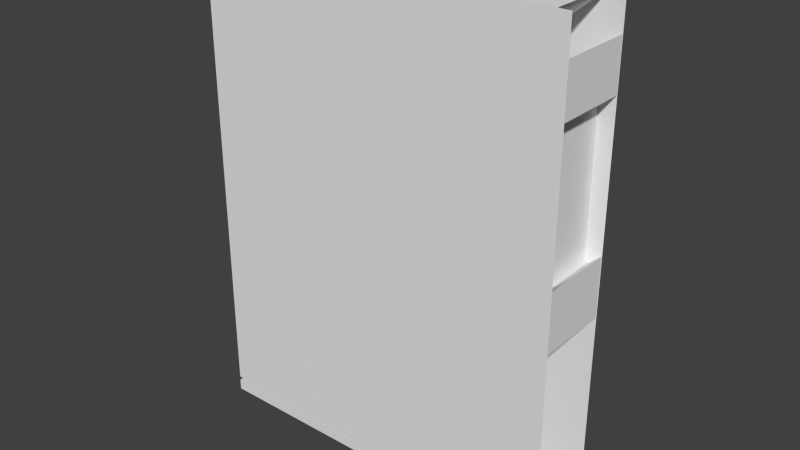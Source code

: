# Source: level.blend  (saved by Blender 2.76.0; exported with 4.5.12 LTS)
import bpy
from mathutils import Matrix  # noqa: F401  (used for matrix-valued properties, if any)

bpy.ops.wm.read_factory_settings(use_empty=True)
scene = bpy.context.scene
scene.name = 'Scene'

# ---- collections
col_collection_1 = bpy.data.collections.new('Collection 1'); scene.collection.children.link(col_collection_1)

# ---- materials (node trees are filled in below, after node groups)
mat_table = bpy.data.materials.new('Table')
mat_table.alpha_threshold = 0.0
mat_table.use_transparent_shadow = False
mat_table.roughness = 0.5
mat_table.line_color = (0.0, 0.0, 0.0, 1.0)

# ---- material node trees

# ---- world
world_world = bpy.data.worlds.new('World'); scene.world = world_world
world_world.color = (0.05088, 0.05088, 0.05088)
world_world.use_sun_shadow = False
world_world.sun_shadow_jitter_overblur = 0.0
world_world.cycles.sampling_method = 'MANUAL'
world_world.cycles.sample_map_resolution = 256

# ---- meshes
me_cube_003 = bpy.data.meshes.new('Cube.003')
me_cube_003.from_pydata([(-10.0, -4.0, -0.3), (-10.0, -4.0, 0.3), (-10.0, 2.235e-07, -0.3), (-10.0, 2.235e-07, 0.3), (10.0, -4.0, -0.3), (10.0, -4.0, 0.3), (10.0, 2.235e-07, -0.3), (10.0, 2.235e-07, 0.3)], [], [(1, 3, 2, 0), (3, 7, 6, 2), (7, 5, 4, 6), (5, 1, 0, 4), (0, 2, 6, 4), (5, 7, 3, 1)])
me_cube_003.use_remesh_preserve_volume = False
me_cube_003.use_remesh_preserve_attributes = False
me_cube_003.use_mirror_vertex_groups = False
me_cube_003.update()
me_plane_003 = bpy.data.meshes.new('Plane.003')
me_plane_003.from_pydata([(-10.0, -12.5, 0.0), (10.0, -12.5, 0.0), (-10.0, 12.5, 0.0), (10.0, 12.5, 0.0)], [], [(0, 1, 3, 2)])
me_plane_003.use_remesh_preserve_volume = False
me_plane_003.use_remesh_preserve_attributes = False
me_plane_003.use_mirror_vertex_groups = False
me_plane_003.update()
me_plane_002 = bpy.data.meshes.new('Plane.002')
me_plane_002.from_pydata([(-10.0, -12.5, 0.0), (10.0, -12.5, 0.0), (-10.0, 12.5, 0.0), (10.0, 12.5, 0.0)], [], [(0, 1, 3, 2)])
me_plane_002.use_remesh_preserve_volume = False
me_plane_002.use_remesh_preserve_attributes = False
me_plane_002.use_mirror_vertex_groups = False
me_plane_002.update()
me_cube_002 = bpy.data.meshes.new('Cube.002')
me_cube_002.from_pydata([(-0.8, -0.4, -0.2), (-0.8, -0.4, 0.2), (-0.8, 0.4, -0.2), (-0.8, 0.4, 0.2), (0.8, -0.4, -0.2), (0.8, -0.4, 0.2), (0.8, 0.4, -0.2), (0.8, 0.4, 0.2)], [], [(1, 3, 2, 0), (3, 7, 6, 2), (7, 5, 4, 6), (5, 1, 0, 4), (0, 2, 6, 4), (5, 7, 3, 1)])
me_cube_002.use_remesh_preserve_volume = False
me_cube_002.use_remesh_preserve_attributes = False
me_cube_002.use_mirror_vertex_groups = False
me_cube_002.update()
me_cube_001 = bpy.data.meshes.new('Cube.001')
me_cube_001.from_pydata([(-0.8, -0.4, -0.2), (-0.8, -0.4, 0.2), (-0.8, 0.4, -0.2), (-0.8, 0.4, 0.2), (0.8, -0.4, -0.2), (0.8, -0.4, 0.2), (0.8, 0.4, -0.2), (0.8, 0.4, 0.2)], [], [(1, 3, 2, 0), (3, 7, 6, 2), (7, 5, 4, 6), (5, 1, 0, 4), (0, 2, 6, 4), (5, 7, 3, 1)])
me_cube_001.use_remesh_preserve_volume = False
me_cube_001.use_remesh_preserve_attributes = False
me_cube_001.use_mirror_vertex_groups = False
me_cube_001.update()
me_plane_001 = bpy.data.meshes.new('Plane.001')
me_plane_001.from_pydata([(1.183, -2.199, 8.431), (3.947, -2.199, 13.19), (1.183, 1.801, 8.431), (3.947, 1.801, 13.19), (-1.312, -2.199, 8.431), (-1.312, 1.801, 8.431), (-4.607, -2.199, 13.16), (-4.607, 1.801, 13.16), (-9.055, -2.199, 13.16), (-9.055, 1.801, 13.16), (-2.552, -2.199, 7.754), (-2.552, 1.801, 7.754), (-2.544, -2.199, 7.651), (-2.544, 1.801, 7.651), (-3.606, -2.199, 6.369), (-3.606, 1.801, 6.369), (-3.723, -2.199, 6.363), (-3.723, 1.801, 6.363), (-10.11, -2.199, 11.68), (-10.11, 1.801, 11.68), (-10.11, -2.199, 8.461), (-10.11, 1.801, 8.461), (-2.025, -2.199, 2.323), (-2.025, 1.801, 2.323), (-2.419, -2.199, 2.156), (-2.419, 1.801, 2.156), (-2.852, -2.199, 1.945), (-2.852, 1.801, 1.945), (-3.218, -2.199, 1.728), (-3.218, 1.801, 1.728), (-3.581, -2.199, 1.485), (-3.581, 1.801, 1.485), (-3.995, -2.199, 1.157), (-3.995, 1.801, 1.157), (-4.316, -2.199, 0.8833), (-4.316, 1.801, 0.8833), (-4.684, -2.199, 0.496), (-4.684, 1.801, 0.496), (-5.028, -2.199, 0.07738), (-5.028, 1.801, 0.07738), (-5.372, -2.199, -0.4077), (-5.372, 1.801, -0.4077), (-5.576, -2.199, -0.7442), (-5.576, 1.801, -0.7442), (-5.795, -2.199, -1.222), (-5.795, 1.801, -1.222), (-10.1, -2.199, 1.431), (-10.1, 1.801, 1.431), (-10.1, -2.199, -0.6986), (-10.1, 1.801, -0.6986), (-5.4, -2.199, -3.305), (-5.4, 1.801, -3.305), (-7.588, -2.199, -5.487), (-7.588, 1.801, -5.487), (-7.588, -2.199, -9.081), (-7.588, 1.801, -9.081), (-1.789, -2.199, -11.27), (-1.789, 1.801, -11.27), (-1.789, -2.199, -11.91), (-1.789, 1.801, -11.91), (9.241, -2.199, 13.19), (9.241, 1.801, 13.19), (2.604, -2.199, 7.486), (2.604, 1.801, 7.486), (2.604, -2.199, 7.413), (2.604, 1.801, 7.413), (3.693, -2.199, 6.136), (3.693, 1.801, 6.136), (3.799, -2.199, 6.128), (3.799, 1.801, 6.128), (9.869, -2.199, 11.36), (9.869, 1.801, 11.36), (9.869, -2.199, 8.776), (9.869, 1.801, 8.776), (9.049, -2.199, 8.083), (9.049, 1.801, 8.083), (9.049, -2.199, 0.6213), (9.049, 1.801, 0.6213), (9.864, -2.199, 1.309), (9.864, 1.801, 1.309), (9.864, -2.199, -1.834), (9.864, 1.801, -1.834), (6.445, -2.199, -3.801), (6.445, 1.801, -3.801), (6.445, -2.199, -6.673), (6.445, 1.801, -6.673), (2.356, -2.199, -8.279), (2.356, 1.801, -8.279), (2.356, -2.199, -11.9), (2.356, 1.801, -11.9), (7.117, -2.199, -0.2582), (7.117, 1.801, -0.2582), (7.112, -2.199, 6.4), (7.112, 1.801, 6.4), (2.424, -2.199, 2.362), (2.424, 1.801, 2.362), (6.336, -2.199, -1.164), (6.336, 1.801, -1.164), (2.784, -2.199, 2.235), (2.784, 1.801, 2.235), (3.048, -2.199, 2.119), (3.048, 1.801, 2.119), (3.355, -2.199, 1.969), (3.355, 1.801, 1.969), (3.746, -2.199, 1.741), (3.746, 1.801, 1.741), (4.11, -2.199, 1.505), (4.11, 1.801, 1.505), (4.377, -2.199, 1.303), (4.377, 1.801, 1.303), (4.643, -2.199, 1.09), (4.643, 1.801, 1.09), (4.948, -2.199, 0.7917), (4.948, 1.801, 0.7917), (5.273, -2.199, 0.4662), (5.273, 1.801, 0.4662), (5.49, -2.199, 0.2052), (5.49, 1.801, 0.2052), (5.709, -2.199, -0.08566), (5.709, 1.801, -0.08566), (5.907, -2.199, -0.3734), (5.907, 1.801, -0.3734), (6.051, -2.199, -0.6234), (6.051, 1.801, -0.6234), (6.201, -2.199, -0.8797), (6.201, 1.801, -0.8797), (-1.805, -2.199, -9.684), (-1.805, 1.801, -9.684), (-1.807, -2.199, -8.173), (-1.807, 1.801, -8.173), (-5.802, -2.199, -6.591), (-5.802, 1.801, -6.591), (-5.802, -2.199, -8.11), (-5.802, 1.801, -8.11)], [], [(0, 2, 3, 1), (0, 4, 5, 2), (4, 6, 7, 5), (6, 8, 9, 7), (8, 10, 11, 9), (10, 12, 13, 11), (12, 14, 15, 13), (14, 16, 17, 15), (16, 18, 19, 17), (18, 20, 21, 19), (20, 22, 23, 21), (22, 24, 25, 23), (24, 26, 27, 25), (26, 28, 29, 27), (28, 30, 31, 29), (30, 32, 33, 31), (32, 34, 35, 33), (34, 36, 37, 35), (36, 38, 39, 37), (38, 40, 41, 39), (40, 42, 43, 41), (42, 44, 45, 43), (44, 46, 47, 45), (46, 48, 49, 47), (48, 50, 51, 49), (50, 52, 53, 51), (52, 54, 55, 53), (54, 56, 57, 55), (56, 58, 59, 57), (3, 61, 60, 1), (61, 63, 62, 60), (63, 65, 64, 62), (65, 67, 66, 64), (67, 69, 68, 66), (69, 71, 70, 68), (71, 73, 72, 70), (73, 75, 74, 72), (75, 77, 76, 74), (77, 79, 78, 76), (79, 81, 80, 78), (81, 83, 82, 80), (83, 85, 84, 82), (85, 87, 86, 84), (87, 89, 88, 86), (90, 96, 97, 91), (91, 93, 92, 90), (93, 95, 94, 92), (95, 99, 98, 94), (99, 101, 100, 98), (101, 103, 102, 100), (103, 105, 104, 102), (105, 107, 106, 104), (107, 109, 108, 106), (109, 111, 110, 108), (111, 113, 112, 110), (113, 115, 114, 112), (115, 117, 116, 114), (117, 119, 118, 116), (119, 121, 120, 118), (121, 123, 122, 120), (123, 125, 124, 122), (97, 96, 124, 125), (126, 132, 133, 127), (127, 129, 128, 126), (129, 131, 130, 128), (133, 132, 130, 131)])
me_plane_001.use_remesh_preserve_volume = False
me_plane_001.use_remesh_preserve_attributes = False
me_plane_001.use_mirror_vertex_groups = False
me_plane_001.update()
me_plane = bpy.data.meshes.new('Plane')
me_plane.from_pydata([(-10.0, 4.371e-07, -12.5), (10.0, 4.371e-07, -12.5), (-10.0, -4.371e-07, 12.5), (10.0, -4.371e-07, 12.5)], [], [(0, 1, 3, 2)])
_uv = me_plane.uv_layers.new(name='UVMap')
_uv.uv.foreach_set('vector', [0.0001, 9.998e-05, 0.9999, 9.998e-05, 0.9999, 0.9999, 9.998e-05, 0.9999])
me_plane.materials.append(mat_table)
me_plane.use_remesh_preserve_volume = False
me_plane.use_remesh_preserve_attributes = False
me_plane.use_mirror_vertex_groups = False
me_plane.update()

# ---- objects
ob_spawn_005 = bpy.data.objects.new('Spawn.005', None)
ob_spawn_004 = bpy.data.objects.new('Spawn.004', None)
ob_spawn_003 = bpy.data.objects.new('Spawn.003', None)
ob_spawn_002 = bpy.data.objects.new('Spawn.002', None)
ob_spawn_001 = bpy.data.objects.new('Spawn.001', None)
ob_spawn_000 = bpy.data.objects.new('Spawn.000', None)
ob_cube = bpy.data.objects.new('Cube', me_cube_003)
ob_col_floor = bpy.data.objects.new('Col_Floor', me_plane_003)
ob_col_ceiling = bpy.data.objects.new('Col_Ceiling', me_plane_002)
ob_hinge_right = bpy.data.objects.new('hinge_right', None)
ob_hinge_left = bpy.data.objects.new('hinge_left', None)
ob_door_left = bpy.data.objects.new('door_left', me_cube_002)
ob_door_right = bpy.data.objects.new('door_right', me_cube_001)
ob_col_wall = bpy.data.objects.new('Col_Wall', me_plane_001)
ob_tableimage = bpy.data.objects.new('TableImage', me_plane)

# ---- transforms, parenting, visibility, modifiers, constraints
ob_spawn_005.location = (-9.414, 1.7, -0.5213)
ob_spawn_005.empty_display_size = 2.0
ob_spawn_005.empty_image_offset = (0.0, 0.0)
ob_spawn_005.lineart.crease_threshold = 0.0
ob_spawn_004.location = (9.686, 1.7, -1.321)
ob_spawn_004.empty_display_size = 2.0
ob_spawn_004.empty_image_offset = (0.0, 0.0)
ob_spawn_004.lineart.crease_threshold = 0.0
ob_spawn_003.location = (-9.314, 1.7, 9.079)
ob_spawn_003.empty_display_size = 2.0
ob_spawn_003.empty_image_offset = (0.0, 0.0)
ob_spawn_003.lineart.crease_threshold = 0.0
ob_spawn_002.location = (9.686, 1.7, 9.079)
ob_spawn_002.empty_display_size = 2.0
ob_spawn_002.empty_image_offset = (0.0, 0.0)
ob_spawn_002.lineart.crease_threshold = 0.0
ob_spawn_001.location = (5.686, 1.7, 11.48)
ob_spawn_001.empty_display_size = 2.0
ob_spawn_001.empty_image_offset = (0.0, 0.0)
ob_spawn_001.lineart.crease_threshold = 0.0
ob_spawn_000.location = (-5.314, 1.7, 11.48)
ob_spawn_000.empty_display_size = 2.0
ob_spawn_000.empty_image_offset = (0.0, 0.0)
ob_spawn_000.lineart.crease_threshold = 0.0
ob_cube.location = (-0.006173, 1.798, -13.02)
ob_cube.display_type = 'WIRE'
ob_cube.lineart.crease_threshold = 0.0
ob_col_floor.location = (3.412e-06, 1.8, -1.415e-06)
ob_col_floor.rotation_euler = (1.571, -0.0, -0.0)
ob_col_floor.display_type = 'WIRE'
ob_col_floor.lineart.crease_threshold = 0.0
ob_col_ceiling.location = (3.412e-06, -2.2, -1.415e-06)
ob_col_ceiling.rotation_euler = (1.571, -0.0, -0.0)
ob_col_ceiling.display_type = 'WIRE'
ob_col_ceiling.lineart.crease_threshold = 0.0
ob_hinge_right.location = (2.57, 1.4, -9.2)
ob_hinge_right.empty_display_type = 'CIRCLE'
ob_hinge_right.empty_display_size = 0.1901
ob_hinge_right.empty_image_offset = (0.0, 0.0)
ob_hinge_right.lineart.crease_threshold = 0.0
ob_hinge_left.location = (-1.7, 1.4, -9.2)
ob_hinge_left.empty_display_type = 'CIRCLE'
ob_hinge_left.empty_display_size = 0.1901
ob_hinge_left.empty_image_offset = (0.0, 0.0)
ob_hinge_left.lineart.crease_threshold = 0.0
ob_door_left.location = (-0.72, 1.8, -9.35)
ob_door_left.rotation_euler = (2.073e-09, 0.1745, 2.369e-08)
ob_door_left.lineart.crease_threshold = 0.0
ob_door_right.location = (1.596, 1.4, -9.359)
ob_door_right.rotation_euler = (2.073e-09, -0.1745, -2.369e-08)
ob_door_right.lineart.crease_threshold = 0.0
ob_col_wall.location = (0.1225, -7.301e-11, -0.6925)
ob_col_wall.display_type = 'WIRE'
ob_col_wall.lineart.crease_threshold = 0.0
ob_tableimage.location = (3.412e-06, 1.8, -1.415e-06)
ob_tableimage.lineart.crease_threshold = 0.0

# ---- collection membership
col_collection_1.objects.link(ob_spawn_005)
col_collection_1.objects.link(ob_spawn_004)
col_collection_1.objects.link(ob_spawn_003)
col_collection_1.objects.link(ob_spawn_002)
col_collection_1.objects.link(ob_spawn_001)
col_collection_1.objects.link(ob_spawn_000)
col_collection_1.objects.link(ob_cube)
col_collection_1.objects.link(ob_col_floor)
col_collection_1.objects.link(ob_col_ceiling)
col_collection_1.objects.link(ob_hinge_right)
col_collection_1.objects.link(ob_hinge_left)
col_collection_1.objects.link(ob_door_left)
col_collection_1.objects.link(ob_door_right)
col_collection_1.objects.link(ob_col_wall)
col_collection_1.objects.link(ob_tableimage)

# ---- scene / render settings (as saved in the file)
scene.frame_start = 1; scene.frame_end = 250; scene.frame_set(2)
scene.render.engine = 'BLENDER_EEVEE_NEXT'
scene.render.resolution_percentage = 50
scene.render.dither_intensity = 0.0
scene.cycles.use_denoising = False
scene.cycles.samples = 10
scene.cycles.sampling_pattern = 'TABULATED_SOBOL'
scene.cycles.light_sampling_threshold = 0.0
scene.cycles.use_adaptive_sampling = False
scene.cycles.use_light_tree = False
scene.cycles.blur_glossy = 0.0
scene.cycles.pixel_filter_type = 'GAUSSIAN'
scene.cycles.sample_clamp_indirect = 0.0
scene.view_settings.view_transform = 'Standard'
bpy.context.view_layer.update()

# ---- added for rendering (the .blend has no active camera and no usable light): camera, sun
cam_auto = bpy.data.cameras.new('AutoCamera')
cam_auto.lens = 50.0
cam_auto.sensor_width = 36.0
cam_auto.clip_end = 1000.0
ob_auto_camera = bpy.data.objects.new('AutoCamera', cam_auto)
scene.collection.objects.link(ob_auto_camera)
ob_auto_camera.location = (30.4896, -36.5923, 23.9854)
ob_auto_camera.rotation_euler = (1.09748, -7.21219e-08, 0.694738)
scene.camera = ob_auto_camera
light_auto_sun = bpy.data.lights.new('AutoSun', 'SUN')
light_auto_sun.energy = 3.0
light_auto_sun.angle = 0.0523599
ob_auto_sun = bpy.data.objects.new('AutoSun', light_auto_sun)
scene.collection.objects.link(ob_auto_sun)
ob_auto_sun.rotation_euler = (0.872665, 0.174533, 0.523599)
bpy.context.view_layer.update()
